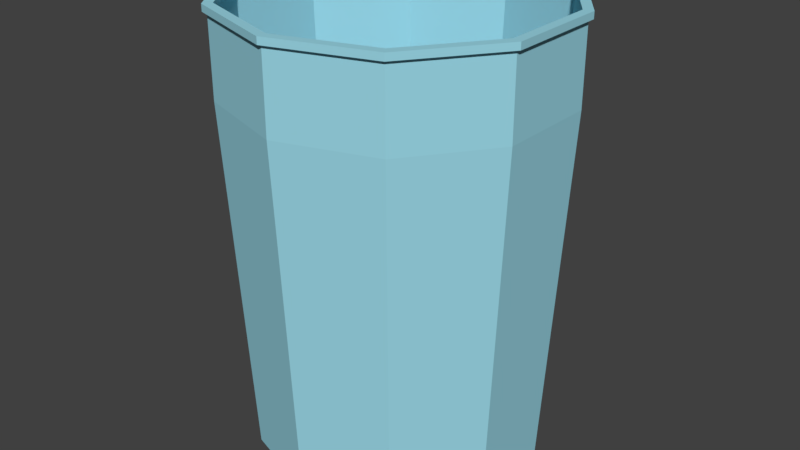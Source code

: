# Source: coffePaperCup.blend  (saved by Blender 2.79.0; exported with 4.5.12 LTS)
import bpy
from mathutils import Matrix  # noqa: F401  (used for matrix-valued properties, if any)

bpy.ops.wm.read_factory_settings(use_empty=True)
scene = bpy.context.scene
scene.name = 'Scene'

# ---- collections
col_collection_1 = bpy.data.collections.new('Collection 1'); scene.collection.children.link(col_collection_1)

# ---- materials (node trees are filled in below, after node groups)
mat_material_001 = bpy.data.materials.new('Material.001')
mat_material_001.alpha_threshold = 0.0
mat_material_001.use_transparent_shadow = False
mat_material_001.diffuse_color = (0.3304, 0.6888, 0.8, 1.0)
mat_material_001.roughness = 0.5

# ---- material node trees

# ---- world
world_world = bpy.data.worlds.new('World'); scene.world = world_world
world_world.color = (0.05088, 0.05088, 0.05088)
world_world.use_sun_shadow = False
world_world.sun_shadow_jitter_overblur = 0.0
world_world.cycles.sampling_method = 'MANUAL'

# ---- meshes
me_circle = bpy.data.meshes.new('Circle')
me_circle.from_pydata([(0.0, 1.0, 0.0), (-0.5878, 0.809, 0.0), (-0.9511, 0.309, 0.0), (-0.9511, -0.309, 0.0), (-0.5878, -0.809, 0.0), (8.742e-08, -1.0, 0.0), (0.5878, -0.809, 0.0), (0.9511, -0.309, 0.0), (0.9511, 0.309, 0.0), (0.5878, 0.809, 0.0), (7.543e-09, 1.138, 2.53), (-0.669, 0.9208, 2.53), (-1.082, 0.3517, 2.53), (-1.082, -0.3517, 2.53), (-0.669, -0.9208, 2.53), (1.07e-07, -1.138, 2.53), (0.669, -0.9208, 2.53), (1.082, -0.3517, 2.53), (1.082, 0.3517, 2.53), (0.669, 0.9208, 2.53), (3.321e-08, 1.138, 3.076), (-0.669, 0.9208, 3.076), (-1.082, 0.3517, 3.076), (-1.082, -0.3517, 3.076), (-0.669, -0.9208, 3.076), (1.327e-07, -1.138, 3.076), (0.669, -0.9208, 3.076), (1.082, -0.3517, 3.076), (1.082, 0.3517, 3.076), (0.669, 0.9208, 3.076), (3.42e-08, 1.167, 3.076), (-0.6859, 0.9441, 3.076), (-1.11, 0.3606, 3.076), (-1.11, -0.3606, 3.076), (-0.6859, -0.9441, 3.076), (1.362e-07, -1.167, 3.076), (0.6859, -0.9441, 3.076), (1.11, -0.3606, 3.076), (1.11, 0.3606, 3.076), (0.6859, 0.9441, 3.076), (2.923e-08, 1.167, 3.124), (-0.6859, 0.9441, 3.124), (-1.11, 0.3606, 3.124), (-1.11, -0.3606, 3.124), (-0.6859, -0.9441, 3.124), (1.313e-07, -1.167, 3.124), (0.6859, -0.9441, 3.124), (1.11, -0.3606, 3.124), (1.11, 0.3606, 3.124), (0.6859, 0.9441, 3.124), (2.721e-08, 1.1, 3.124), (-0.6465, 0.8898, 3.124), (-1.046, 0.3399, 3.124), (-1.046, -0.3399, 3.124), (-0.6465, -0.8898, 3.124), (1.234e-07, -1.1, 3.124), (0.6465, -0.8898, 3.124), (1.046, -0.3399, 3.124), (1.046, 0.3399, 3.124), (0.6465, 0.8898, 3.124), (2.721e-08, 1.1, 3.079), (-0.6465, 0.8898, 3.079), (-1.046, 0.3399, 3.079), (-1.046, -0.3399, 3.079), (-0.6465, -0.8898, 3.079), (1.234e-07, -1.1, 3.079), (0.6465, -0.8898, 3.079), (1.046, -0.3399, 3.079), (1.046, 0.3399, 3.079), (0.6465, 0.8898, 3.079), (2.736e-08, 1.118, 3.079), (-0.6569, 0.9041, 3.079), (-1.063, 0.3453, 3.079), (-1.063, -0.3453, 3.079), (-0.6569, -0.9041, 3.079), (1.251e-07, -1.118, 3.079), (0.6569, -0.9041, 3.079), (1.063, -0.3453, 3.079), (1.063, 0.3453, 3.079), (0.6569, 0.9041, 3.079), (-5.169e-07, 0.9653, 0.03619), (-0.5674, 0.781, 0.03619), (-0.9181, 0.2983, 0.03619), (-0.9181, -0.2983, 0.03619), (-0.5674, -0.781, 0.03619), (-4.325e-07, -0.9653, 0.03619), (0.5674, -0.781, 0.03619), (0.9181, -0.2983, 0.03619), (0.9181, 0.2983, 0.03619), (0.5674, 0.781, 0.03619)], [], [(1, 0, 9, 8, 7, 6, 5, 4, 3, 2), (12, 13, 23, 22), (5, 6, 16, 15), (2, 3, 13, 12), (9, 0, 10, 19), (6, 7, 17, 16), (3, 4, 14, 13), (0, 1, 11, 10), (7, 8, 18, 17), (4, 5, 15, 14), (1, 2, 12, 11), (8, 9, 19, 18), (29, 20, 30, 39), (19, 10, 20, 29), (16, 17, 27, 26), (13, 14, 24, 23), (10, 11, 21, 20), (17, 18, 28, 27), (14, 15, 25, 24), (11, 12, 22, 21), (18, 19, 29, 28), (15, 16, 26, 25), (36, 37, 47, 46), (26, 27, 37, 36), (23, 24, 34, 33), (20, 21, 31, 30), (27, 28, 38, 37), (24, 25, 35, 34), (21, 22, 32, 31), (28, 29, 39, 38), (25, 26, 36, 35), (22, 23, 33, 32), (43, 44, 54, 53), (33, 34, 44, 43), (30, 31, 41, 40), (37, 38, 48, 47), (34, 35, 45, 44), (31, 32, 42, 41), (38, 39, 49, 48), (35, 36, 46, 45), (32, 33, 43, 42), (39, 30, 40, 49), (50, 51, 61, 60), (40, 41, 51, 50), (47, 48, 58, 57), (44, 45, 55, 54), (41, 42, 52, 51), (48, 49, 59, 58), (45, 46, 56, 55), (42, 43, 53, 52), (49, 40, 50, 59), (46, 47, 57, 56), (64, 65, 75, 74), (57, 58, 68, 67), (54, 55, 65, 64), (51, 52, 62, 61), (58, 59, 69, 68), (55, 56, 66, 65), (52, 53, 63, 62), (59, 50, 60, 69), (56, 57, 67, 66), (53, 54, 64, 63), (71, 72, 82, 81), (61, 62, 72, 71), (68, 69, 79, 78), (65, 66, 76, 75), (62, 63, 73, 72), (69, 60, 70, 79), (66, 67, 77, 76), (63, 64, 74, 73), (60, 61, 71, 70), (67, 68, 78, 77), (81, 82, 83, 84, 85, 86, 87, 88, 89, 80), (78, 79, 89, 88), (75, 76, 86, 85), (72, 73, 83, 82), (79, 70, 80, 89), (76, 77, 87, 86), (73, 74, 84, 83), (70, 71, 81, 80), (77, 78, 88, 87), (74, 75, 85, 84)])
me_circle.materials.append(mat_material_001)
me_circle.use_remesh_preserve_volume = False
me_circle.use_remesh_preserve_attributes = False
me_circle.use_mirror_vertex_groups = False
me_circle.update()

# ---- objects
ob_circle = bpy.data.objects.new('Circle', me_circle)

# ---- transforms, parenting, visibility, modifiers, constraints
ob_circle.location = (0.0, 0.0, 0.0)
ob_circle.lineart.crease_threshold = 0.0

# ---- collection membership
col_collection_1.objects.link(ob_circle)

# ---- scene / render settings (as saved in the file)
scene.frame_start = 1; scene.frame_end = 250; scene.frame_set(1)
scene.render.engine = 'BLENDER_EEVEE_NEXT'
scene.render.resolution_percentage = 50
scene.render.dither_intensity = 0.0
scene.cycles.use_denoising = False
scene.cycles.samples = 128
scene.cycles.sampling_pattern = 'TABULATED_SOBOL'
scene.cycles.use_adaptive_sampling = False
scene.cycles.use_light_tree = False
scene.cycles.blur_glossy = 0.0
scene.cycles.sample_clamp_indirect = 0.0
scene.view_settings.view_transform = 'Standard'
bpy.context.view_layer.update()

# ---- added for rendering (the .blend has no active camera and no usable light): camera, sun
cam_auto = bpy.data.cameras.new('AutoCamera')
cam_auto.lens = 50.0
cam_auto.sensor_width = 36.0
cam_auto.clip_end = 1000.0
ob_auto_camera = bpy.data.objects.new('AutoCamera', cam_auto)
scene.collection.objects.link(ob_auto_camera)
ob_auto_camera.location = (4.15142, -4.9817, 4.88308)
ob_auto_camera.rotation_euler = (1.09748, -7.21219e-08, 0.694738)
scene.camera = ob_auto_camera
light_auto_sun = bpy.data.lights.new('AutoSun', 'SUN')
light_auto_sun.energy = 3.0
light_auto_sun.angle = 0.0523599
ob_auto_sun = bpy.data.objects.new('AutoSun', light_auto_sun)
scene.collection.objects.link(ob_auto_sun)
ob_auto_sun.rotation_euler = (0.872665, 0.174533, 0.523599)
bpy.context.view_layer.update()
